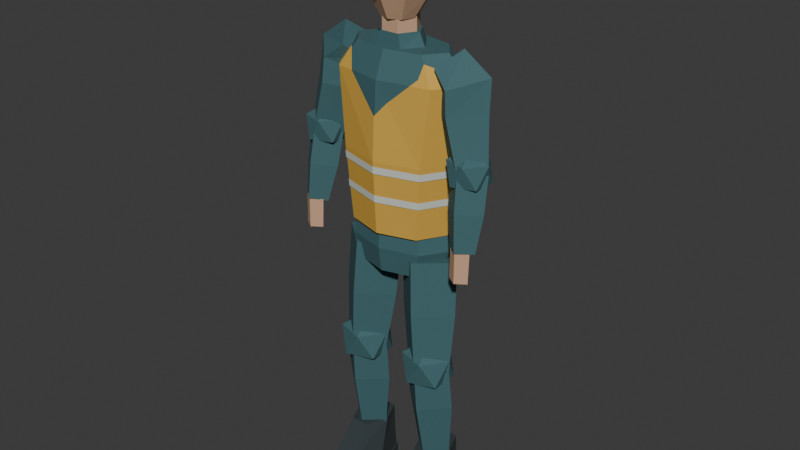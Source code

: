 # Source: worker-low.blend  (saved by Blender 5.0.119; exported with 4.5.12 LTS)
import bpy
from mathutils import Matrix  # noqa: F401  (used for matrix-valued properties, if any)

bpy.ops.wm.read_factory_settings(use_empty=True)
scene = bpy.context.scene
scene.name = 'Scene'

# ---- collections
col_collection = bpy.data.collections.new('Collection'); scene.collection.children.link(col_collection)

# ---- materials (node trees are filled in below, after node groups)
mat_personnel_cloth = bpy.data.materials.new('Personnel_Cloth')
mat_personnel_cloth.diffuse_color = (0.04519, 0.1274, 0.1413, 1.0)
mat_personnel_vest = bpy.data.materials.new('Personnel_Vest')
mat_personnel_vest.diffuse_color = (0.6584, 0.3864, 0.05781, 1.0)
mat_personnel_reflective = bpy.data.materials.new('Personnel_Reflective')
mat_personnel_reflective.diffuse_color = (0.6172, 0.6514, 0.5841, 1.0)
mat_personnel_skin = bpy.data.materials.new('Personnel_Skin')
mat_personnel_skin.diffuse_color = (0.5906, 0.3613, 0.2232, 1.0)
mat_personnel_hair = bpy.data.materials.new('Personnel_Hair')
mat_personnel_hair.diffuse_color = (0.05781, 0.04971, 0.0382, 1.0)
mat_personnel_boots = bpy.data.materials.new('Personnel_Boots')
mat_personnel_boots.diffuse_color = (0.02956, 0.04231, 0.04667, 1.0)

# ---- material node trees
mat_personnel_cloth.use_nodes = True; mat_personnel_cloth.node_tree.nodes.clear()
_N = mat_personnel_cloth.node_tree.nodes; _L = mat_personnel_cloth.node_tree.links
n0 = _N.new('ShaderNodeBsdfPrincipled'); n0.name = 'Principled BSDF'; n0.location = (-200, 100)
n0.inputs[0].default_value = (0.04519, 0.1274, 0.1413, 1.0)
n0.inputs[2].default_value = 0.83
n1 = _N.new('ShaderNodeOutputMaterial'); n1.name = 'Material Output'; n1.location = (200, 100)
_L.new(n0.outputs[0], n1.inputs[0])
n1.is_active_output = True
mat_personnel_vest.use_nodes = True; mat_personnel_vest.node_tree.nodes.clear()
_N = mat_personnel_vest.node_tree.nodes; _L = mat_personnel_vest.node_tree.links
n0 = _N.new('ShaderNodeBsdfPrincipled'); n0.name = 'Principled BSDF'; n0.location = (-200, 100)
n0.inputs[0].default_value = (0.6584, 0.3864, 0.05781, 1.0)
n0.inputs[2].default_value = 0.78
n1 = _N.new('ShaderNodeOutputMaterial'); n1.name = 'Material Output'; n1.location = (200, 100)
_L.new(n0.outputs[0], n1.inputs[0])
n1.is_active_output = True
mat_personnel_reflective.use_nodes = True; mat_personnel_reflective.node_tree.nodes.clear()
_N = mat_personnel_reflective.node_tree.nodes; _L = mat_personnel_reflective.node_tree.links
n0 = _N.new('ShaderNodeBsdfPrincipled'); n0.name = 'Principled BSDF'; n0.location = (-200, 100)
n0.inputs[0].default_value = (0.6172, 0.6514, 0.5841, 1.0)
n0.inputs[2].default_value = 0.76
n1 = _N.new('ShaderNodeOutputMaterial'); n1.name = 'Material Output'; n1.location = (200, 100)
_L.new(n0.outputs[0], n1.inputs[0])
n1.is_active_output = True
mat_personnel_skin.use_nodes = True; mat_personnel_skin.node_tree.nodes.clear()
_N = mat_personnel_skin.node_tree.nodes; _L = mat_personnel_skin.node_tree.links
n0 = _N.new('ShaderNodeBsdfPrincipled'); n0.name = 'Principled BSDF'; n0.location = (-200, 100)
n0.inputs[0].default_value = (0.5906, 0.3613, 0.2232, 1.0)
n0.inputs[2].default_value = 0.9
n1 = _N.new('ShaderNodeOutputMaterial'); n1.name = 'Material Output'; n1.location = (200, 100)
_L.new(n0.outputs[0], n1.inputs[0])
n1.is_active_output = True
mat_personnel_hair.use_nodes = True; mat_personnel_hair.node_tree.nodes.clear()
_N = mat_personnel_hair.node_tree.nodes; _L = mat_personnel_hair.node_tree.links
n0 = _N.new('ShaderNodeBsdfPrincipled'); n0.name = 'Principled BSDF'; n0.location = (-200, 100)
n0.inputs[0].default_value = (0.05781, 0.04971, 0.0382, 1.0)
n0.inputs[2].default_value = 0.9
n1 = _N.new('ShaderNodeOutputMaterial'); n1.name = 'Material Output'; n1.location = (200, 100)
_L.new(n0.outputs[0], n1.inputs[0])
n1.is_active_output = True
mat_personnel_boots.use_nodes = True; mat_personnel_boots.node_tree.nodes.clear()
_N = mat_personnel_boots.node_tree.nodes; _L = mat_personnel_boots.node_tree.links
n0 = _N.new('ShaderNodeBsdfPrincipled'); n0.name = 'Principled BSDF'; n0.location = (-200, 100)
n0.inputs[0].default_value = (0.02956, 0.04231, 0.04667, 1.0)
n0.inputs[2].default_value = 0.9
n1 = _N.new('ShaderNodeOutputMaterial'); n1.name = 'Material Output'; n1.location = (200, 100)
_L.new(n0.outputs[0], n1.inputs[0])
n1.is_active_output = True

# ---- world
world_world = bpy.data.worlds.new('World'); scene.world = world_world
world_world.use_nodes = True; world_world.node_tree.nodes.clear()
_N = world_world.node_tree.nodes; _L = world_world.node_tree.links
n0 = _N.new('ShaderNodeOutputWorld'); n0.name = 'World Output'; n0.location = (200, 100)
n1 = _N.new('ShaderNodeBackground'); n1.name = 'Background'; n1.location = (-200, 100)
n1.inputs[0].default_value = (0.05088, 0.05088, 0.05088, 1.0)
_L.new(n1.outputs[0], n0.inputs[0])
n0.is_active_output = True
world_world.color = (0.05088, 0.05088, 0.05088)
world_world.sun_shadow_jitter_overblur = 0.0

# ---- meshes
me_joined_trouser_hips_mesh_002 = bpy.data.meshes.new('joined_trouser_hips_mesh.002')
me_joined_trouser_hips_mesh_002.from_pydata([(0.13, 0.0, -0.079), (0.09192, -0.06152, -0.079), (7.96e-18, -0.087, -0.079), (-0.09192, -0.06152, -0.079), (-0.13, 0.0, -0.079), (-0.09192, 0.06152, -0.079), (-2.388e-17, 0.087, -0.079), (0.09192, 0.06152, -0.079), (0.157, 0.004, -0.007), (0.111, -0.06812, -0.007), (9.613e-18, -0.098, -0.007), (-0.111, -0.06812, -0.007), (-0.157, 0.004, -0.007), (-0.111, 0.07612, -0.007), (-2.884e-17, 0.106, -0.007), (0.111, 0.07612, -0.007), (0.143, 0.004, 0.077), (0.1011, -0.06388, 0.077), (8.756e-18, -0.092, 0.077), (-0.1011, -0.06388, 0.077), (-0.143, 0.004, 0.077), (-0.1011, 0.07188, 0.077), (-2.627e-17, 0.1, 0.077), (0.1011, 0.07188, 0.077)], [], [(0, 1, 2, 3, 4, 5, 6, 7), (8, 9, 1, 0), (9, 10, 2, 1), (10, 11, 3, 2), (11, 12, 4, 3), (12, 13, 5, 4), (13, 14, 6, 5), (14, 15, 7, 6), (15, 8, 0, 7), (16, 17, 9, 8), (17, 18, 10, 9), (18, 19, 11, 10), (19, 20, 12, 11), (20, 21, 13, 12), (21, 22, 14, 13), (22, 23, 15, 14), (23, 16, 8, 15), (23, 22, 21, 20, 19, 18, 17, 16)])
me_joined_trouser_hips_mesh_002.materials.append(mat_personnel_cloth)
me_joined_trouser_hips_mesh_002.update()
me_shaped_shirt_torso_mesh_002 = bpy.data.meshes.new('shaped_shirt_torso_mesh.002')
me_shaped_shirt_torso_mesh_002.from_pydata([(0.147, 0.002, -0.02), (0.1039, -0.07154, -0.02), (9.001e-18, -0.102, -0.02), (-0.1039, -0.07154, -0.02), (-0.147, 0.002, -0.02), (-0.1039, 0.07554, -0.02), (-2.7e-17, 0.106, -0.02), (0.1039, 0.07554, -0.02), (0.171, 0.005, 0.185), (0.1209, -0.07844, 0.185), (1.047e-17, -0.113, 0.185), (-0.1209, -0.07844, 0.185), (-0.171, 0.005, 0.185), (-0.1209, 0.08844, 0.185), (-3.141e-17, 0.123, 0.185), (0.1209, 0.08844, 0.185), (0.202, 0.005, 0.397), (0.1428, -0.07137, 0.397), (1.237e-17, -0.103, 0.397), (-0.1428, -0.07137, 0.397), (-0.202, 0.005, 0.397), (-0.1428, 0.08137, 0.397), (-3.711e-17, 0.113, 0.397), (0.1428, 0.08137, 0.397), (0.143, 0.003, 0.469), (0.1011, -0.05145, 0.469), (8.756e-18, -0.074, 0.469), (-0.1011, -0.05145, 0.469), (-0.143, 0.003, 0.469), (-0.1011, 0.05745, 0.469), (-2.627e-17, 0.08, 0.469), (0.1011, 0.05745, 0.469)], [], [(0, 1, 2, 3, 4, 5, 6, 7), (0, 8, 9), (0, 9, 1), (1, 9, 10), (1, 10, 2), (2, 10, 11), (2, 11, 3), (3, 11, 12), (3, 12, 4), (4, 12, 13), (4, 13, 5), (5, 13, 14), (5, 14, 6), (6, 14, 15), (6, 15, 7), (7, 15, 8), (7, 8, 0), (8, 16, 17), (8, 17, 9), (9, 17, 18), (9, 18, 10), (10, 18, 19), (10, 19, 11), (11, 19, 20), (11, 20, 12), (12, 20, 21), (12, 21, 13), (13, 21, 22), (13, 22, 14), (14, 22, 23), (14, 23, 15), (15, 23, 16), (15, 16, 8), (16, 24, 25), (16, 25, 17), (17, 25, 26), (17, 26, 18), (18, 26, 27), (18, 27, 19), (19, 27, 28), (19, 28, 20), (20, 28, 29), (20, 29, 21), (21, 29, 30), (21, 30, 22), (22, 30, 31), (22, 31, 23), (23, 31, 24), (23, 24, 16), (31, 30, 29, 28, 27, 26, 25, 24)])
me_shaped_shirt_torso_mesh_002.materials.append(mat_personnel_cloth)
me_shaped_shirt_torso_mesh_002.update()
me_continuous_tailored_vest_mesh_002 = bpy.data.meshes.new('continuous_tailored_vest_mesh.002')
me_continuous_tailored_vest_mesh_002.from_pydata([(0.151, 0.002, -0.02), (0.1068, -0.07437, -0.02), (0.1237, -0.08127, 0.185), (0.175, 0.005, 0.185), (9.246e-18, -0.106, -0.02), (1.072e-17, -0.117, 0.185), (-0.1068, -0.07437, -0.02), (-0.1237, -0.08127, 0.185), (-0.151, 0.002, -0.02), (-0.175, 0.005, 0.185), (-0.1068, 0.07837, -0.02), (-0.1237, 0.09127, 0.185), (-2.774e-17, 0.11, -0.02), (-3.215e-17, 0.127, 0.185), (0.1068, 0.07837, -0.02), (0.1237, 0.09127, 0.185), (0.1457, -0.0742, 0.397), (0.206, 0.005, 0.397), (1.179e-17, -0.1113, 0.305), (0.03189, -0.1004, 0.3424), (0.09242, -0.08619, 0.397), (-0.1457, -0.0742, 0.397), (-0.09242, -0.08619, 0.397), (-0.206, 0.005, 0.397), (-0.1457, 0.0842, 0.397), (-3.784e-17, 0.117, 0.397), (0.1457, 0.0842, 0.397), (0.115, -0.05953, 0.45), (0.1645, -0.01908, 0.4262), (0.1953, 0.004639, 0.41), (0.1101, -0.07513, 0.4146), (-0.115, -0.05953, 0.45), (-0.1953, 0.004639, 0.41), (-0.1463, -0.03767, 0.4311), (-0.1207, 0.06991, 0.44), (-0.1744, 0.02211, 0.4193), (-3.137e-17, 0.09729, 0.44), (-0.05867, 0.08408, 0.44), (0.1207, 0.06991, 0.44), (0.06208, 0.08312, 0.44), (0.1462, 0.04997, 0.4274)], [], [(2, 1, 0), (3, 2, 0), (5, 4, 1), (2, 5, 1), (7, 6, 4), (5, 7, 4), (9, 8, 6), (7, 9, 6), (11, 10, 8), (9, 11, 8), (13, 12, 10), (11, 13, 10), (15, 14, 12), (13, 15, 12), (3, 0, 14), (15, 3, 14), (16, 2, 3), (17, 16, 3), (19, 18, 5, 2), (16, 20, 19, 2), (21, 7, 5), (18, 22, 21, 5), (23, 9, 7), (21, 23, 7), (24, 11, 9), (23, 24, 9), (25, 13, 11), (24, 25, 11), (26, 15, 13), (25, 26, 13), (17, 3, 15), (26, 17, 15), (28, 27, 16, 17), (29, 28, 17), (30, 20, 16), (27, 30, 16), (31, 21, 22), (33, 32, 23, 21), (31, 33, 21), (35, 34, 24, 23), (32, 35, 23), (37, 36, 25, 24), (34, 37, 24), (39, 38, 26, 25), (36, 39, 25), (40, 29, 17, 26), (38, 40, 26)])
me_continuous_tailored_vest_mesh_002.materials.append(mat_personnel_vest)
me_continuous_tailored_vest_mesh_002.update()
me_vest_wrapped_reflective_band_mesh_004 = bpy.data.meshes.new('vest_wrapped_reflective_band_mesh.004')
me_vest_wrapped_reflective_band_mesh_004.from_pydata([(0.1637, 0.003332, 0.071), (0.1157, -0.07884, 0.071), (1.002e-17, -0.1129, 0.071), (-0.1157, -0.07884, 0.071), (-0.1637, 0.003332, 0.071), (-0.1157, 0.08551, 0.071), (-3.006e-17, 0.1195, 0.071), (0.1157, 0.08551, 0.071), (0.166, 0.003624, 0.091), (0.1174, -0.07952, 0.091), (1.016e-17, -0.114, 0.091), (-0.1174, -0.07952, 0.091), (-0.166, 0.003624, 0.091), (-0.1174, 0.08677, 0.091), (-3.049e-17, 0.1212, 0.091), (0.1174, 0.08677, 0.091)], [], [(8, 9, 1, 0), (9, 10, 2, 1), (10, 11, 3, 2), (11, 12, 4, 3), (12, 13, 5, 4), (13, 14, 6, 5), (14, 15, 7, 6), (15, 8, 0, 7)])
me_vest_wrapped_reflective_band_mesh_004.materials.append(mat_personnel_reflective)
me_vest_wrapped_reflective_band_mesh_004.update()
me_vest_wrapped_reflective_band_mesh_005 = bpy.data.meshes.new('vest_wrapped_reflective_band_mesh.005')
me_vest_wrapped_reflective_band_mesh_005.from_pydata([(0.1731, 0.004517, 0.152), (0.1224, -0.08157, 0.152), (1.06e-17, -0.1172, 0.152), (-0.1224, -0.08157, 0.152), (-0.1731, 0.004517, 0.152), (-0.1224, 0.0906, 0.152), (-3.18e-17, 0.1263, 0.152), (0.1224, 0.0906, 0.152), (0.1755, 0.00481, 0.172), (0.1241, -0.08224, 0.172), (1.074e-17, -0.1183, 0.172), (-0.1241, -0.08224, 0.172), (-0.1755, 0.00481, 0.172), (-0.1241, 0.09186, 0.172), (-3.223e-17, 0.1279, 0.172), (0.1241, 0.09186, 0.172)], [], [(8, 9, 1, 0), (9, 10, 2, 1), (10, 11, 3, 2), (11, 12, 4, 3), (12, 13, 5, 4), (13, 14, 6, 5), (14, 15, 7, 6), (15, 8, 0, 7)])
me_vest_wrapped_reflective_band_mesh_005.materials.append(mat_personnel_reflective)
me_vest_wrapped_reflective_band_mesh_005.update()
me_shirt_collar_back_and_neck_base_mesh_002 = bpy.data.meshes.new('shirt_collar_back_and_neck_base_mesh.002')
me_shirt_collar_back_and_neck_base_mesh_002.from_pydata([(0.075, -0.002, 0.462), (0.0375, -0.05483, 0.462), (-0.0375, -0.05483, 0.462), (-0.075, -0.002, 0.462), (-0.0375, 0.05083, 0.462), (0.0375, 0.05083, 0.462), (0.058, -0.004, 0.505), (0.029, -0.05077, 0.505), (-0.029, -0.05077, 0.505), (-0.058, -0.004, 0.505), (-0.029, 0.04277, 0.505), (0.029, 0.04277, 0.505)], [], [(0, 1, 2, 3, 4, 5), (6, 7, 1, 0), (7, 8, 2, 1), (8, 9, 3, 2), (9, 10, 4, 3), (10, 11, 5, 4), (11, 6, 0, 5), (11, 10, 9, 8, 7, 6)])
me_shirt_collar_back_and_neck_base_mesh_002.materials.append(mat_personnel_cloth)
me_shirt_collar_back_and_neck_base_mesh_002.update()
me_short_natural_neck_mesh_002 = bpy.data.meshes.new('short_natural_neck_mesh.002')
me_short_natural_neck_mesh_002.from_pydata([(0.05, 0.002, -0.049), (0.025, -0.04217, -0.049), (-0.025, -0.04217, -0.049), (-0.05, 0.002, -0.049), (-0.025, 0.04617, -0.049), (0.025, 0.04617, -0.049), (0.049, 0.0, 0.051), (0.0245, -0.0433, 0.051), (-0.0245, -0.0433, 0.051), (-0.049, 0.0, 0.051), (-0.0245, 0.0433, 0.051), (0.0245, 0.0433, 0.051)], [], [(0, 1, 2, 3, 4, 5), (6, 7, 1, 0), (7, 8, 2, 1), (8, 9, 3, 2), (9, 10, 4, 3), (10, 11, 5, 4), (11, 6, 0, 5), (11, 10, 9, 8, 7, 6)])
me_short_natural_neck_mesh_002.materials.append(mat_personnel_skin)
me_short_natural_neck_mesh_002.update()
me_sculpted_head_mesh_002 = bpy.data.meshes.new('sculpted_head_mesh.002')
me_sculpted_head_mesh_002.from_pydata([(0.047, -0.006, 0.031), (0.03323, -0.03853, 0.031), (2.878e-18, -0.052, 0.031), (-0.03323, -0.03853, 0.031), (-0.047, -0.006, 0.031), (-0.03323, 0.02653, 0.031), (-8.634e-18, 0.04, 0.031), (0.03323, 0.02653, 0.031), (0.089, -0.002, 0.097), (0.06293, -0.05786, 0.097), (5.45e-18, -0.081, 0.097), (-0.06293, -0.05786, 0.097), (-0.089, -0.002, 0.097), (-0.06293, 0.05386, 0.097), (-1.635e-17, 0.077, 0.097), (0.06293, 0.05386, 0.097), (0.094, 0.008, 0.184), (0.06647, -0.04857, 0.184), (5.756e-18, -0.072, 0.184), (-0.06647, -0.04857, 0.184), (-0.094, 0.008, 0.184), (-0.06647, 0.06457, 0.184), (-1.727e-17, 0.088, 0.184), (0.06647, 0.06457, 0.184), (0.06, 0.014, 0.237), (0.04243, -0.02418, 0.237), (3.674e-18, -0.04, 0.237), (-0.04243, -0.02418, 0.237), (-0.06, 0.014, 0.237), (-0.04243, 0.05218, 0.237), (-1.102e-17, 0.068, 0.237), (0.04243, 0.05218, 0.237)], [], [(0, 1, 2, 3, 4, 5, 6, 7), (8, 9, 1, 0), (9, 10, 2, 1), (10, 11, 3, 2), (11, 12, 4, 3), (12, 13, 5, 4), (13, 14, 6, 5), (14, 15, 7, 6), (15, 8, 0, 7), (16, 17, 9, 8), (17, 18, 10, 9), (18, 19, 11, 10), (19, 20, 12, 11), (20, 21, 13, 12), (21, 22, 14, 13), (22, 23, 15, 14), (23, 16, 8, 15), (24, 25, 17, 16), (25, 26, 18, 17), (26, 27, 19, 18), (27, 28, 20, 19), (28, 29, 21, 20), (29, 30, 22, 21), (30, 31, 23, 22), (31, 24, 16, 23), (31, 30, 29, 28, 27, 26, 25, 24)])
me_sculpted_head_mesh_002.materials.append(mat_personnel_skin)
me_sculpted_head_mesh_002.update()
me_hair_cap_mesh_002 = bpy.data.meshes.new('hair_cap_mesh.002')
me_hair_cap_mesh_002.from_pydata([(0.093, 0.015, 0.195), (0.06576, -0.04228, 0.195), (5.695e-18, -0.066, 0.195), (-0.06576, -0.04228, 0.195), (-0.093, 0.015, 0.195), (-0.06576, 0.07228, 0.195), (-1.708e-17, 0.096, 0.195), (0.06576, 0.07228, 0.195), (0.078, 0.016, 0.238), (0.05515, -0.0342, 0.238), (4.776e-18, -0.055, 0.238), (-0.05515, -0.0342, 0.238), (-0.078, 0.016, 0.238), (-0.05515, 0.0662, 0.238), (-1.433e-17, 0.087, 0.238), (0.05515, 0.0662, 0.238), (0.047, 0.017, 0.254), (0.03323, -0.01482, 0.254), (2.878e-18, -0.028, 0.254), (-0.03323, -0.01482, 0.254), (-0.047, 0.017, 0.254), (-0.03323, 0.04882, 0.254), (-8.634e-18, 0.062, 0.254), (0.03323, 0.04882, 0.254)], [], [(0, 1, 2, 3, 4, 5, 6, 7), (8, 9, 1, 0), (9, 10, 2, 1), (10, 11, 3, 2), (11, 12, 4, 3), (12, 13, 5, 4), (13, 14, 6, 5), (14, 15, 7, 6), (15, 8, 0, 7), (16, 17, 9, 8), (17, 18, 10, 9), (18, 19, 11, 10), (19, 20, 12, 11), (20, 21, 13, 12), (21, 22, 14, 13), (22, 23, 15, 14), (23, 16, 8, 15), (23, 22, 21, 20, 19, 18, 17, 16)])
me_hair_cap_mesh_002.materials.append(mat_personnel_hair)
me_hair_cap_mesh_002.update()
me_hair_nape_and_rear_skull_mesh_002 = bpy.data.meshes.new('hair_nape_and_rear_skull_mesh.002')
me_hair_nape_and_rear_skull_mesh_002.from_pydata([(-0.096, 0.007, 0.151), (-0.06788, 0.06569, 0.132), (-1.763e-17, 0.09, 0.086), (0.06788, 0.06569, 0.132), (0.096, 0.007, 0.151), (-0.096, 0.007, 0.213), (-0.06788, 0.06569, 0.213), (-1.763e-17, 0.09, 0.213), (0.06788, 0.06569, 0.213), (0.096, 0.007, 0.213)], [], [(5, 6, 1, 0), (6, 7, 2, 1), (7, 8, 3, 2), (8, 9, 4, 3)])
me_hair_nape_and_rear_skull_mesh_002.materials.append(mat_personnel_hair)
me_hair_nape_and_rear_skull_mesh_002.update()
me_ear_mesh = bpy.data.meshes.new('ear_mesh')
me_ear_mesh.from_pydata([(-0.082, 0.004, 0.117), (-0.094, -0.011, 0.117), (-0.106, 0.004, 0.117), (-0.094, 0.019, 0.117), (-0.08, 0.004, 0.159), (-0.094, -0.014, 0.159), (-0.108, 0.004, 0.159), (-0.094, 0.022, 0.159)], [], [(0, 1, 2, 3), (4, 5, 1, 0), (5, 6, 2, 1), (6, 7, 3, 2), (7, 4, 0, 3), (7, 6, 5, 4)])
me_ear_mesh.materials.append(mat_personnel_skin)
me_ear_mesh.update()
me_cube_027 = bpy.data.meshes.new('Cube.027')
me_cube_027.from_pydata([(-0.0065, -0.0035, -0.007), (-0.0065, -0.0035, 0.007), (-0.0065, 0.0035, -0.007), (-0.0065, 0.0035, 0.007), (0.0065, -0.0035, -0.007), (0.0065, -0.0035, 0.007), (0.0065, 0.0035, -0.007), (0.0065, 0.0035, 0.007)], [], [(0, 1, 3, 2), (2, 3, 7, 6), (6, 7, 5, 4), (4, 5, 1, 0), (2, 6, 4, 0), (7, 3, 1, 5)])
_uv = me_cube_027.uv_layers.new(name='UVMap')
_uv.uv.foreach_set('vector', [0.375, 0.0, 0.625, 0.0, 0.625, 0.25, 0.375, 0.25, 0.375, 0.25, 0.625, 0.25, 0.625, 0.5, 0.375, 0.5, 0.375, 0.5, 0.625, 0.5, 0.625, 0.75, 0.375, 0.75, 0.375, 0.75, 0.625, 0.75, 0.625, 1.0, 0.375, 1.0, 0.125, 0.5, 0.375, 0.5, 0.375, 0.75, 0.125, 0.75, 0.625, 0.5, 0.875, 0.5, 0.875, 0.75, 0.625, 0.75])
me_cube_027.materials.append(mat_personnel_boots)
me_cube_027.update()
me_ear_mesh_001 = bpy.data.meshes.new('ear_mesh.001')
me_ear_mesh_001.from_pydata([(0.106, 0.004, 0.117), (0.094, -0.011, 0.117), (0.082, 0.004, 0.117), (0.094, 0.019, 0.117), (0.108, 0.004, 0.159), (0.094, -0.014, 0.159), (0.08, 0.004, 0.159), (0.094, 0.022, 0.159)], [], [(0, 1, 2, 3), (4, 5, 1, 0), (5, 6, 2, 1), (6, 7, 3, 2), (7, 4, 0, 3), (7, 6, 5, 4)])
me_ear_mesh_001.materials.append(mat_personnel_skin)
me_ear_mesh_001.update()
me_cube_028 = bpy.data.meshes.new('Cube.028')
me_cube_028.from_pydata([(-0.0065, -0.0035, -0.007), (-0.0065, -0.0035, 0.007), (-0.0065, 0.0035, -0.007), (-0.0065, 0.0035, 0.007), (0.0065, -0.0035, -0.007), (0.0065, -0.0035, 0.007), (0.0065, 0.0035, -0.007), (0.0065, 0.0035, 0.007)], [], [(0, 1, 3, 2), (2, 3, 7, 6), (6, 7, 5, 4), (4, 5, 1, 0), (2, 6, 4, 0), (7, 3, 1, 5)])
_uv = me_cube_028.uv_layers.new(name='UVMap')
_uv.uv.foreach_set('vector', [0.375, 0.0, 0.625, 0.0, 0.625, 0.25, 0.375, 0.25, 0.375, 0.25, 0.625, 0.25, 0.625, 0.5, 0.375, 0.5, 0.375, 0.5, 0.625, 0.5, 0.625, 0.75, 0.375, 0.75, 0.375, 0.75, 0.625, 0.75, 0.625, 1.0, 0.375, 1.0, 0.125, 0.5, 0.375, 0.5, 0.375, 0.75, 0.125, 0.75, 0.625, 0.5, 0.875, 0.5, 0.875, 0.75, 0.625, 0.75])
me_cube_028.materials.append(mat_personnel_boots)
me_cube_028.update()
me_nose_mesh_002 = bpy.data.meshes.new('nose_mesh.002')
me_nose_mesh_002.from_pydata([(0.0085, -0.075, 0.148), (5.205e-19, -0.08035, 0.1522), (-0.0085, -0.075, 0.148), (-1.561e-18, -0.06965, 0.1438), (0.0125, -0.097, 0.12), (7.654e-19, -0.1067, 0.1222), (-0.0125, -0.097, 0.12), (-2.296e-18, -0.08726, 0.1178), (0.01, -0.084, 0.109), (6.123e-19, -0.08917, 0.1029), (-0.01, -0.084, 0.109), (-1.837e-18, -0.07883, 0.1151)], [], [(3, 2, 1, 0), (0, 1, 5, 4), (1, 2, 6, 5), (2, 3, 7, 6), (3, 0, 4, 7), (4, 5, 9, 8), (5, 6, 10, 9), (6, 7, 11, 10), (7, 4, 8, 11), (8, 9, 10, 11)])
me_nose_mesh_002.materials.append(mat_personnel_skin)
me_nose_mesh_002.update()
me_hardhat_brim_mesh_002 = bpy.data.meshes.new('hardhat_brim_mesh.002')
me_hardhat_brim_mesh_002.from_pydata([(0.126, -0.01, 0.229), (0.0891, -0.1033, 0.229), (7.715e-18, -0.142, 0.229), (-0.0891, -0.1033, 0.229), (-0.126, -0.01, 0.229), (-0.0891, 0.08334, 0.229), (-2.315e-17, 0.122, 0.229), (0.0891, 0.08334, 0.229), (0.125, -0.01, 0.244), (0.08839, -0.1019, 0.244), (7.654e-18, -0.14, 0.244), (-0.08839, -0.1019, 0.244), (-0.125, -0.01, 0.244), (-0.08839, 0.08192, 0.244), (-2.296e-17, 0.12, 0.244), (0.08839, 0.08192, 0.244)], [], [(0, 1, 2, 3, 4, 5, 6, 7), (8, 9, 1, 0), (9, 10, 2, 1), (10, 11, 3, 2), (11, 12, 4, 3), (12, 13, 5, 4), (13, 14, 6, 5), (14, 15, 7, 6), (15, 8, 0, 7), (15, 14, 13, 12, 11, 10, 9, 8)])
me_hardhat_brim_mesh_002.materials.append(mat_personnel_vest)
me_hardhat_brim_mesh_002.update()
me_hardhat_dome_mesh_002 = bpy.data.meshes.new('hardhat_dome_mesh.002')
me_hardhat_dome_mesh_002.from_pydata([(0.107, 0.011, 0.24), (0.07566, -0.06325, 0.24), (6.552e-18, -0.094, 0.24), (-0.07566, -0.06325, 0.24), (-0.107, 0.011, 0.24), (-0.07566, 0.08525, 0.24), (-1.966e-17, 0.116, 0.24), (0.07566, 0.08525, 0.24), (0.102, 0.013, 0.279), (0.07212, -0.05771, 0.279), (6.246e-18, -0.087, 0.279), (-0.07212, -0.05771, 0.279), (-0.102, 0.013, 0.279), (-0.07212, 0.08371, 0.279), (-1.874e-17, 0.113, 0.279), (0.07212, 0.08371, 0.279), (0.065, 0.014, 0.3), (0.04596, -0.03196, 0.3), (3.98e-18, -0.051, 0.3), (-0.04596, -0.03196, 0.3), (-0.065, 0.014, 0.3), (-0.04596, 0.05996, 0.3), (-1.194e-17, 0.079, 0.3), (0.04596, 0.05996, 0.3), (0.04, 0.014, 0.307), (0.02828, -0.01641, 0.307), (2.449e-18, -0.029, 0.307), (-0.02828, -0.01641, 0.307), (-0.04, 0.014, 0.307), (-0.02828, 0.04441, 0.307), (-7.348e-18, 0.057, 0.307), (0.02828, 0.04441, 0.307)], [], [(0, 1, 2, 3, 4, 5, 6, 7), (8, 9, 1, 0), (9, 10, 2, 1), (10, 11, 3, 2), (11, 12, 4, 3), (12, 13, 5, 4), (13, 14, 6, 5), (14, 15, 7, 6), (15, 8, 0, 7), (16, 17, 9, 8), (17, 18, 10, 9), (18, 19, 11, 10), (19, 20, 12, 11), (20, 21, 13, 12), (21, 22, 14, 13), (22, 23, 15, 14), (23, 16, 8, 15), (24, 25, 17, 16), (25, 26, 18, 17), (26, 27, 19, 18), (27, 28, 20, 19), (28, 29, 21, 20), (29, 30, 22, 21), (30, 31, 23, 22), (31, 24, 16, 23), (31, 30, 29, 28, 27, 26, 25, 24)])
me_hardhat_dome_mesh_002.materials.append(mat_personnel_vest)
me_hardhat_dome_mesh_002.update()
me_tailored_thigh_l_mesh_002 = bpy.data.meshes.new('tailored_thigh_L_mesh.002')
me_tailored_thigh_l_mesh_002.from_pydata([(0.09136, -0.000352, -0.005004), (0.0, -0.08032, 0.00565), (-0.09136, 0.000352, 0.005004), (0.0, 0.08032, -0.00565), (0.07923, -0.01138, -0.1618), (-0.00864, -0.08829, -0.1515), (-0.09651, -0.0107, -0.1521), (-0.00864, 0.06621, -0.1624), (0.05339, -0.02328, -0.3309), (-0.018, -0.08576, -0.3226), (-0.08939, -0.02272, -0.3231), (-0.018, 0.03976, -0.3314)], [], [(3, 2, 1, 0), (0, 1, 5, 4), (1, 2, 6, 5), (2, 3, 7, 6), (3, 0, 4, 7), (4, 5, 9, 8), (5, 6, 10, 9), (6, 7, 11, 10), (7, 4, 8, 11), (8, 9, 10, 11)])
me_tailored_thigh_l_mesh_002.materials.append(mat_personnel_cloth)
me_tailored_thigh_l_mesh_002.update()
me_shaped_calf_l_mesh_002 = bpy.data.meshes.new('shaped_calf_L_mesh.002')
me_shaped_calf_l_mesh_002.from_pydata([(0.07249, 0.0001137, -0.001431), (0.0, -0.06143, -0.004882), (-0.07249, -0.0001137, 0.001431), (0.0, 0.06143, 0.004882), (0.07259, 0.009718, -0.1223), (-0.0024, -0.05395, -0.1259), (-0.07739, 0.009482, -0.1193), (-0.0024, 0.07315, -0.1157), (0.04799, 0.02408, -0.3031), (-0.006, -0.02176, -0.3056), (-0.05999, 0.02392, -0.3009), (-0.006, 0.06976, -0.2984)], [], [(3, 2, 1, 0), (0, 1, 5, 4), (1, 2, 6, 5), (2, 3, 7, 6), (3, 0, 4, 7), (4, 5, 9, 8), (5, 6, 10, 9), (6, 7, 11, 10), (7, 4, 8, 11), (8, 9, 10, 11)])
me_shaped_calf_l_mesh_002.materials.append(mat_personnel_cloth)
me_shaped_calf_l_mesh_002.update()
me_icosphere_008 = bpy.data.meshes.new('Icosphere.008')
me_icosphere_008.from_pydata([(0.0, 0.0, -0.08), (0.05789, -0.04206, -0.03578), (-0.02211, -0.06805, -0.03578), (-0.07155, 0.0, -0.03578), (-0.02211, 0.06805, -0.03578), (0.05789, 0.04206, -0.03578), (0.02211, -0.06805, 0.03578), (-0.05789, -0.04206, 0.03578), (-0.05789, 0.04206, 0.03578), (0.02211, 0.06805, 0.03578), (0.07155, 0.0, 0.03578), (0.0, 0.0, 0.08)], [], [(0, 1, 2), (1, 0, 5), (0, 2, 3), (0, 3, 4), (0, 4, 5), (1, 5, 10), (2, 1, 6), (3, 2, 7), (4, 3, 8), (5, 4, 9), (1, 10, 6), (2, 6, 7), (3, 7, 8), (4, 8, 9), (5, 9, 10), (6, 10, 11), (7, 6, 11), (8, 7, 11), (9, 8, 11), (10, 9, 11)])
_uv = me_icosphere_008.uv_layers.new(name='UVMap')
_uv.uv.foreach_set('vector', [0.1818, 0.0, 0.2727, 0.1575, 0.09091, 0.1575, 0.2727, 0.1575, 0.3636, 0.0, 0.4545, 0.1575, 0.9091, 0.0, 1.0, 0.1575, 0.8182, 0.1575, 0.7273, 0.0, 0.8182, 0.1575, 0.6364, 0.1575, 0.5455, 0.0, 0.6364, 0.1575, 0.4545, 0.1575, 0.2727, 0.1575, 0.4545, 0.1575, 0.3636, 0.3149, 0.09091, 0.1575, 0.2727, 0.1575, 0.1818, 0.3149, 0.8182, 0.1575, 1.0, 0.1575, 0.9091, 0.3149, 0.6364, 0.1575, 0.8182, 0.1575, 0.7273, 0.3149, 0.4545, 0.1575, 0.6364, 0.1575, 0.5455, 0.3149, 0.2727, 0.1575, 0.3636, 0.3149, 0.1818, 0.3149, 0.09091, 0.1575, 0.1818, 0.3149, 0.0, 0.3149, 0.8182, 0.1575, 0.9091, 0.3149, 0.7273, 0.3149, 0.6364, 0.1575, 0.7273, 0.3149, 0.5455, 0.3149, 0.4545, 0.1575, 0.5455, 0.3149, 0.3636, 0.3149, 0.1818, 0.3149, 0.3636, 0.3149, 0.2727, 0.4724, 0.0, 0.3149, 0.1818, 0.3149, 0.09091, 0.4724, 0.7273, 0.3149, 0.9091, 0.3149, 0.8182, 0.4724, 0.5455, 0.3149, 0.7273, 0.3149, 0.6364, 0.4724, 0.3636, 0.3149, 0.5455, 0.3149, 0.4545, 0.4724])
me_icosphere_008.materials.append(mat_personnel_cloth)
me_icosphere_008.update()
me_boot_thick_sole_mesh_004 = bpy.data.meshes.new('boot_thick_sole_mesh.004')
me_boot_thick_sole_mesh_004.from_pydata([(0.071, -0.025, -0.055), (0.0355, -0.1341, -0.055), (-0.0355, -0.1341, -0.055), (-0.071, -0.025, -0.055), (-0.0355, 0.08412, -0.055), (0.0355, 0.08412, -0.055), (0.071, -0.025, -0.021), (0.0355, -0.1341, -0.021), (-0.0355, -0.1341, -0.021), (-0.071, -0.025, -0.021), (-0.0355, 0.08412, -0.021), (0.0355, 0.08412, -0.021)], [], [(0, 1, 2, 3, 4, 5), (6, 7, 1, 0), (7, 8, 2, 1), (8, 9, 3, 2), (9, 10, 4, 3), (10, 11, 5, 4), (11, 6, 0, 5), (11, 10, 9, 8, 7, 6)])
me_boot_thick_sole_mesh_004.materials.append(mat_personnel_boots)
me_boot_thick_sole_mesh_004.update()
me_boot_upper_mesh_004 = bpy.data.meshes.new('boot_upper_mesh.004')
me_boot_upper_mesh_004.from_pydata([(0.067, -0.025, -0.025), (0.0335, -0.1298, -0.025), (-0.0335, -0.1298, -0.025), (-0.067, -0.025, -0.025), (-0.0335, 0.07979, -0.025), (0.0335, 0.07979, -0.025), (0.065, -0.021, 0.031), (0.0325, -0.118, 0.031), (-0.0325, -0.118, 0.031), (-0.065, -0.021, 0.031), (-0.0325, 0.07599, 0.031), (0.0325, 0.07599, 0.031), (0.054, 0.014, 0.121), (0.027, -0.05009, 0.121), (-0.027, -0.05009, 0.121), (-0.054, 0.014, 0.121), (-0.027, 0.07809, 0.121), (0.027, 0.07809, 0.121)], [], [(0, 1, 2, 3, 4, 5), (6, 7, 1, 0), (7, 8, 2, 1), (8, 9, 3, 2), (9, 10, 4, 3), (10, 11, 5, 4), (11, 6, 0, 5), (12, 13, 7, 6), (13, 14, 8, 7), (14, 15, 9, 8), (15, 16, 10, 9), (16, 17, 11, 10), (17, 12, 6, 11), (17, 16, 15, 14, 13, 12)])
me_boot_upper_mesh_004.materials.append(mat_personnel_boots)
me_boot_upper_mesh_004.update()
me_sloped_shoulder_and_upper_arm_l_mesh_002 = bpy.data.meshes.new('sloped_shoulder_and_upper_arm_L_mesh.002')
me_sloped_shoulder_and_upper_arm_l_mesh_002.from_pydata([(0.07309, -0.001021, -0.01994), (0.03, -0.05921, 0.02732), (-0.01309, 0.001021, 0.07194), (0.03, 0.05921, 0.02468), (0.05768, -0.004438, -0.05412), (-0.018, -0.07912, -0.01135), (-0.09368, 0.002438, 0.01612), (-0.018, 0.07712, -0.02665), (0.0514, -0.0132, -0.1034), (-0.0236, -0.08248, -0.07887), (-0.0986, -0.009201, -0.07344), (-0.0236, 0.06008, -0.09793), (-0.004383, -0.02982, -0.2354), (-0.059, -0.08069, -0.2143), (-0.1136, -0.02618, -0.2066), (-0.059, 0.02469, -0.2277)], [], [(3, 2, 1, 0), (0, 1, 5, 4), (1, 2, 6, 5), (2, 3, 7, 6), (3, 0, 4, 7), (4, 5, 9, 8), (5, 6, 10, 9), (6, 7, 11, 10), (7, 4, 8, 11), (8, 9, 13, 12), (9, 10, 14, 13), (10, 11, 15, 14), (11, 8, 12, 15), (12, 13, 14, 15)])
me_sloped_shoulder_and_upper_arm_l_mesh_002.materials.append(mat_personnel_cloth)
me_sloped_shoulder_and_upper_arm_l_mesh_002.update()
me_tapered_forearm_l_mesh_002 = bpy.data.meshes.new('tapered_forearm_L_mesh.002')
me_tapered_forearm_l_mesh_002.from_pydata([(0.0574, -0.0006043, -0.003299), (0.0, -0.05147, 0.009427), (-0.0574, 0.0006043, 0.003299), (0.0, 0.05147, -0.009427), (0.04841, -0.01907, -0.1041), (-0.006, -0.06728, -0.09206), (-0.06041, -0.01793, -0.09787), (-0.006, 0.03028, -0.1099), (0.02743, -0.03742, -0.2043), (-0.012, -0.07236, -0.1955), (-0.05143, -0.03658, -0.1997), (-0.012, -0.001643, -0.2085)], [], [(3, 2, 1, 0), (0, 1, 5, 4), (1, 2, 6, 5), (2, 3, 7, 6), (3, 0, 4, 7), (4, 5, 9, 8), (5, 6, 10, 9), (6, 7, 11, 10), (7, 4, 8, 11), (8, 9, 10, 11)])
me_tapered_forearm_l_mesh_002.materials.append(mat_personnel_cloth)
me_tapered_forearm_l_mesh_002.update()
me_icosphere_009 = bpy.data.meshes.new('Icosphere.009')
me_icosphere_009.from_pydata([(0.0, 0.0, -0.065), (0.04703, -0.03417, -0.02907), (-0.01797, -0.05529, -0.02907), (-0.05814, 0.0, -0.02907), (-0.01797, 0.05529, -0.02907), (0.04703, 0.03417, -0.02907), (0.01797, -0.05529, 0.02907), (-0.04703, -0.03417, 0.02907), (-0.04703, 0.03417, 0.02907), (0.01797, 0.05529, 0.02907), (0.05814, 0.0, 0.02907), (0.0, 0.0, 0.065)], [], [(0, 1, 2), (1, 0, 5), (0, 2, 3), (0, 3, 4), (0, 4, 5), (1, 5, 10), (2, 1, 6), (3, 2, 7), (4, 3, 8), (5, 4, 9), (1, 10, 6), (2, 6, 7), (3, 7, 8), (4, 8, 9), (5, 9, 10), (6, 10, 11), (7, 6, 11), (8, 7, 11), (9, 8, 11), (10, 9, 11)])
_uv = me_icosphere_009.uv_layers.new(name='UVMap')
_uv.uv.foreach_set('vector', [0.1818, 0.0, 0.2727, 0.1575, 0.09091, 0.1575, 0.2727, 0.1575, 0.3636, 0.0, 0.4545, 0.1575, 0.9091, 0.0, 1.0, 0.1575, 0.8182, 0.1575, 0.7273, 0.0, 0.8182, 0.1575, 0.6364, 0.1575, 0.5455, 0.0, 0.6364, 0.1575, 0.4545, 0.1575, 0.2727, 0.1575, 0.4545, 0.1575, 0.3636, 0.3149, 0.09091, 0.1575, 0.2727, 0.1575, 0.1818, 0.3149, 0.8182, 0.1575, 1.0, 0.1575, 0.9091, 0.3149, 0.6364, 0.1575, 0.8182, 0.1575, 0.7273, 0.3149, 0.4545, 0.1575, 0.6364, 0.1575, 0.5455, 0.3149, 0.2727, 0.1575, 0.3636, 0.3149, 0.1818, 0.3149, 0.09091, 0.1575, 0.1818, 0.3149, 0.0, 0.3149, 0.8182, 0.1575, 0.9091, 0.3149, 0.7273, 0.3149, 0.6364, 0.1575, 0.7273, 0.3149, 0.5455, 0.3149, 0.4545, 0.1575, 0.5455, 0.3149, 0.3636, 0.3149, 0.1818, 0.3149, 0.3636, 0.3149, 0.2727, 0.4724, 0.0, 0.3149, 0.1818, 0.3149, 0.09091, 0.4724, 0.7273, 0.3149, 0.9091, 0.3149, 0.8182, 0.4724, 0.5455, 0.3149, 0.7273, 0.3149, 0.6364, 0.4724, 0.3636, 0.3149, 0.5455, 0.3149, 0.4545, 0.4724])
me_icosphere_009.materials.append(mat_personnel_cloth)
me_icosphere_009.update()
me_hand_palm_mesh_002 = bpy.data.meshes.new('hand_palm_mesh.002')
me_hand_palm_mesh_002.from_pydata([(0.029, -0.013, -0.08), (0.0, -0.033, -0.08), (-0.029, -0.013, -0.08), (0.0, 0.007, -0.08), (0.03, -0.01, 0.003), (0.0, -0.032, 0.003), (-0.03, -0.01, 0.003), (0.0, 0.012, 0.003)], [], [(0, 1, 2, 3), (4, 5, 1, 0), (5, 6, 2, 1), (6, 7, 3, 2), (7, 4, 0, 3), (7, 6, 5, 4)])
me_hand_palm_mesh_002.materials.append(mat_personnel_skin)
me_hand_palm_mesh_002.update()
me_tailored_thigh_r_mesh_002 = bpy.data.meshes.new('tailored_thigh_R_mesh.002')
me_tailored_thigh_r_mesh_002.from_pydata([(0.09136, 0.000352, 0.005004), (0.0, -0.08032, 0.00565), (-0.09136, -0.000352, -0.005004), (0.0, 0.08032, -0.00565), (0.09651, -0.0107, -0.1521), (0.00864, -0.08829, -0.1515), (-0.07923, -0.01138, -0.1618), (0.00864, 0.06621, -0.1624), (0.08939, -0.02272, -0.3231), (0.018, -0.08576, -0.3226), (-0.05339, -0.02328, -0.3309), (0.018, 0.03976, -0.3314)], [], [(3, 2, 1, 0), (0, 1, 5, 4), (1, 2, 6, 5), (2, 3, 7, 6), (3, 0, 4, 7), (4, 5, 9, 8), (5, 6, 10, 9), (6, 7, 11, 10), (7, 4, 8, 11), (8, 9, 10, 11)])
me_tailored_thigh_r_mesh_002.materials.append(mat_personnel_cloth)
me_tailored_thigh_r_mesh_002.update()
me_shaped_calf_r_mesh_002 = bpy.data.meshes.new('shaped_calf_R_mesh.002')
me_shaped_calf_r_mesh_002.from_pydata([(0.07249, -0.0001137, 0.001431), (0.0, -0.06143, -0.004882), (-0.07249, 0.0001137, -0.001431), (0.0, 0.06143, 0.004882), (0.07739, 0.009482, -0.1193), (0.0024, -0.05395, -0.1259), (-0.07259, 0.009718, -0.1223), (0.0024, 0.07315, -0.1157), (0.05999, 0.02392, -0.3009), (0.006, -0.02176, -0.3056), (-0.04799, 0.02408, -0.3031), (0.006, 0.06976, -0.2984)], [], [(3, 2, 1, 0), (0, 1, 5, 4), (1, 2, 6, 5), (2, 3, 7, 6), (3, 0, 4, 7), (4, 5, 9, 8), (5, 6, 10, 9), (6, 7, 11, 10), (7, 4, 8, 11), (8, 9, 10, 11)])
me_shaped_calf_r_mesh_002.materials.append(mat_personnel_cloth)
me_shaped_calf_r_mesh_002.update()
me_icosphere_010 = bpy.data.meshes.new('Icosphere.010')
me_icosphere_010.from_pydata([(0.0, 0.0, -0.08), (0.05789, -0.04206, -0.03578), (-0.02211, -0.06805, -0.03578), (-0.07155, 0.0, -0.03578), (-0.02211, 0.06805, -0.03578), (0.05789, 0.04206, -0.03578), (0.02211, -0.06805, 0.03578), (-0.05789, -0.04206, 0.03578), (-0.05789, 0.04206, 0.03578), (0.02211, 0.06805, 0.03578), (0.07155, 0.0, 0.03578), (0.0, 0.0, 0.08)], [], [(0, 1, 2), (1, 0, 5), (0, 2, 3), (0, 3, 4), (0, 4, 5), (1, 5, 10), (2, 1, 6), (3, 2, 7), (4, 3, 8), (5, 4, 9), (1, 10, 6), (2, 6, 7), (3, 7, 8), (4, 8, 9), (5, 9, 10), (6, 10, 11), (7, 6, 11), (8, 7, 11), (9, 8, 11), (10, 9, 11)])
_uv = me_icosphere_010.uv_layers.new(name='UVMap')
_uv.uv.foreach_set('vector', [0.1818, 0.0, 0.2727, 0.1575, 0.09091, 0.1575, 0.2727, 0.1575, 0.3636, 0.0, 0.4545, 0.1575, 0.9091, 0.0, 1.0, 0.1575, 0.8182, 0.1575, 0.7273, 0.0, 0.8182, 0.1575, 0.6364, 0.1575, 0.5455, 0.0, 0.6364, 0.1575, 0.4545, 0.1575, 0.2727, 0.1575, 0.4545, 0.1575, 0.3636, 0.3149, 0.09091, 0.1575, 0.2727, 0.1575, 0.1818, 0.3149, 0.8182, 0.1575, 1.0, 0.1575, 0.9091, 0.3149, 0.6364, 0.1575, 0.8182, 0.1575, 0.7273, 0.3149, 0.4545, 0.1575, 0.6364, 0.1575, 0.5455, 0.3149, 0.2727, 0.1575, 0.3636, 0.3149, 0.1818, 0.3149, 0.09091, 0.1575, 0.1818, 0.3149, 0.0, 0.3149, 0.8182, 0.1575, 0.9091, 0.3149, 0.7273, 0.3149, 0.6364, 0.1575, 0.7273, 0.3149, 0.5455, 0.3149, 0.4545, 0.1575, 0.5455, 0.3149, 0.3636, 0.3149, 0.1818, 0.3149, 0.3636, 0.3149, 0.2727, 0.4724, 0.0, 0.3149, 0.1818, 0.3149, 0.09091, 0.4724, 0.7273, 0.3149, 0.9091, 0.3149, 0.8182, 0.4724, 0.5455, 0.3149, 0.7273, 0.3149, 0.6364, 0.4724, 0.3636, 0.3149, 0.5455, 0.3149, 0.4545, 0.4724])
me_icosphere_010.materials.append(mat_personnel_cloth)
me_icosphere_010.update()
me_boot_thick_sole_mesh_005 = bpy.data.meshes.new('boot_thick_sole_mesh.005')
me_boot_thick_sole_mesh_005.from_pydata([(0.071, -0.025, -0.055), (0.0355, -0.1341, -0.055), (-0.0355, -0.1341, -0.055), (-0.071, -0.025, -0.055), (-0.0355, 0.08412, -0.055), (0.0355, 0.08412, -0.055), (0.071, -0.025, -0.021), (0.0355, -0.1341, -0.021), (-0.0355, -0.1341, -0.021), (-0.071, -0.025, -0.021), (-0.0355, 0.08412, -0.021), (0.0355, 0.08412, -0.021)], [], [(0, 1, 2, 3, 4, 5), (6, 7, 1, 0), (7, 8, 2, 1), (8, 9, 3, 2), (9, 10, 4, 3), (10, 11, 5, 4), (11, 6, 0, 5), (11, 10, 9, 8, 7, 6)])
me_boot_thick_sole_mesh_005.materials.append(mat_personnel_boots)
me_boot_thick_sole_mesh_005.update()
me_boot_upper_mesh_005 = bpy.data.meshes.new('boot_upper_mesh.005')
me_boot_upper_mesh_005.from_pydata([(0.067, -0.025, -0.025), (0.0335, -0.1298, -0.025), (-0.0335, -0.1298, -0.025), (-0.067, -0.025, -0.025), (-0.0335, 0.07979, -0.025), (0.0335, 0.07979, -0.025), (0.065, -0.021, 0.031), (0.0325, -0.118, 0.031), (-0.0325, -0.118, 0.031), (-0.065, -0.021, 0.031), (-0.0325, 0.07599, 0.031), (0.0325, 0.07599, 0.031), (0.054, 0.014, 0.121), (0.027, -0.05009, 0.121), (-0.027, -0.05009, 0.121), (-0.054, 0.014, 0.121), (-0.027, 0.07809, 0.121), (0.027, 0.07809, 0.121)], [], [(0, 1, 2, 3, 4, 5), (6, 7, 1, 0), (7, 8, 2, 1), (8, 9, 3, 2), (9, 10, 4, 3), (10, 11, 5, 4), (11, 6, 0, 5), (12, 13, 7, 6), (13, 14, 8, 7), (14, 15, 9, 8), (15, 16, 10, 9), (16, 17, 11, 10), (17, 12, 6, 11), (17, 16, 15, 14, 13, 12)])
me_boot_upper_mesh_005.materials.append(mat_personnel_boots)
me_boot_upper_mesh_005.update()
me_sloped_shoulder_and_upper_arm_r_mesh_002 = bpy.data.meshes.new('sloped_shoulder_and_upper_arm_R_mesh.002')
me_sloped_shoulder_and_upper_arm_r_mesh_002.from_pydata([(0.01309, 0.001021, 0.07194), (-0.03, -0.05921, 0.02732), (-0.07309, -0.001021, -0.01994), (-0.03, 0.05921, 0.02468), (0.09368, 0.002438, 0.01612), (0.018, -0.07912, -0.01135), (-0.05768, -0.004438, -0.05412), (0.018, 0.07712, -0.02665), (0.0986, -0.009201, -0.07344), (0.0236, -0.08248, -0.07887), (-0.0514, -0.0132, -0.1034), (0.0236, 0.06008, -0.09793), (0.1136, -0.02618, -0.2066), (0.059, -0.08069, -0.2143), (0.004383, -0.02982, -0.2354), (0.059, 0.02469, -0.2277)], [], [(3, 2, 1, 0), (0, 1, 5, 4), (1, 2, 6, 5), (2, 3, 7, 6), (3, 0, 4, 7), (4, 5, 9, 8), (5, 6, 10, 9), (6, 7, 11, 10), (7, 4, 8, 11), (8, 9, 13, 12), (9, 10, 14, 13), (10, 11, 15, 14), (11, 8, 12, 15), (12, 13, 14, 15)])
me_sloped_shoulder_and_upper_arm_r_mesh_002.materials.append(mat_personnel_cloth)
me_sloped_shoulder_and_upper_arm_r_mesh_002.update()
me_tapered_forearm_r_mesh_002 = bpy.data.meshes.new('tapered_forearm_R_mesh.002')
me_tapered_forearm_r_mesh_002.from_pydata([(0.0574, 0.0006043, 0.003299), (0.0, -0.05147, 0.009427), (-0.0574, -0.0006043, -0.003299), (0.0, 0.05147, -0.009427), (0.06041, -0.01793, -0.09787), (0.006, -0.06728, -0.09206), (-0.04841, -0.01907, -0.1041), (0.006, 0.03028, -0.1099), (0.05143, -0.03658, -0.1997), (0.012, -0.07236, -0.1955), (-0.02743, -0.03742, -0.2043), (0.012, -0.001643, -0.2085)], [], [(3, 2, 1, 0), (0, 1, 5, 4), (1, 2, 6, 5), (2, 3, 7, 6), (3, 0, 4, 7), (4, 5, 9, 8), (5, 6, 10, 9), (6, 7, 11, 10), (7, 4, 8, 11), (8, 9, 10, 11)])
me_tapered_forearm_r_mesh_002.materials.append(mat_personnel_cloth)
me_tapered_forearm_r_mesh_002.update()
me_icosphere_011 = bpy.data.meshes.new('Icosphere.011')
me_icosphere_011.from_pydata([(0.0, 0.0, -0.065), (0.04703, -0.03417, -0.02907), (-0.01797, -0.05529, -0.02907), (-0.05814, 0.0, -0.02907), (-0.01797, 0.05529, -0.02907), (0.04703, 0.03417, -0.02907), (0.01797, -0.05529, 0.02907), (-0.04703, -0.03417, 0.02907), (-0.04703, 0.03417, 0.02907), (0.01797, 0.05529, 0.02907), (0.05814, 0.0, 0.02907), (0.0, 0.0, 0.065)], [], [(0, 1, 2), (1, 0, 5), (0, 2, 3), (0, 3, 4), (0, 4, 5), (1, 5, 10), (2, 1, 6), (3, 2, 7), (4, 3, 8), (5, 4, 9), (1, 10, 6), (2, 6, 7), (3, 7, 8), (4, 8, 9), (5, 9, 10), (6, 10, 11), (7, 6, 11), (8, 7, 11), (9, 8, 11), (10, 9, 11)])
_uv = me_icosphere_011.uv_layers.new(name='UVMap')
_uv.uv.foreach_set('vector', [0.1818, 0.0, 0.2727, 0.1575, 0.09091, 0.1575, 0.2727, 0.1575, 0.3636, 0.0, 0.4545, 0.1575, 0.9091, 0.0, 1.0, 0.1575, 0.8182, 0.1575, 0.7273, 0.0, 0.8182, 0.1575, 0.6364, 0.1575, 0.5455, 0.0, 0.6364, 0.1575, 0.4545, 0.1575, 0.2727, 0.1575, 0.4545, 0.1575, 0.3636, 0.3149, 0.09091, 0.1575, 0.2727, 0.1575, 0.1818, 0.3149, 0.8182, 0.1575, 1.0, 0.1575, 0.9091, 0.3149, 0.6364, 0.1575, 0.8182, 0.1575, 0.7273, 0.3149, 0.4545, 0.1575, 0.6364, 0.1575, 0.5455, 0.3149, 0.2727, 0.1575, 0.3636, 0.3149, 0.1818, 0.3149, 0.09091, 0.1575, 0.1818, 0.3149, 0.0, 0.3149, 0.8182, 0.1575, 0.9091, 0.3149, 0.7273, 0.3149, 0.6364, 0.1575, 0.7273, 0.3149, 0.5455, 0.3149, 0.4545, 0.1575, 0.5455, 0.3149, 0.3636, 0.3149, 0.1818, 0.3149, 0.3636, 0.3149, 0.2727, 0.4724, 0.0, 0.3149, 0.1818, 0.3149, 0.09091, 0.4724, 0.7273, 0.3149, 0.9091, 0.3149, 0.8182, 0.4724, 0.5455, 0.3149, 0.7273, 0.3149, 0.6364, 0.4724, 0.3636, 0.3149, 0.5455, 0.3149, 0.4545, 0.4724])
me_icosphere_011.materials.append(mat_personnel_cloth)
me_icosphere_011.update()
me_hand_palm_mesh_003 = bpy.data.meshes.new('hand_palm_mesh.003')
me_hand_palm_mesh_003.from_pydata([(0.029, -0.013, -0.08), (0.0, -0.033, -0.08), (-0.029, -0.013, -0.08), (0.0, 0.007, -0.08), (0.03, -0.01, 0.003), (0.0, -0.032, 0.003), (-0.03, -0.01, 0.003), (0.0, 0.012, 0.003)], [], [(0, 1, 2, 3), (4, 5, 1, 0), (5, 6, 2, 1), (6, 7, 3, 2), (7, 4, 0, 3), (7, 6, 5, 4)])
me_hand_palm_mesh_003.materials.append(mat_personnel_skin)
me_hand_palm_mesh_003.update()

# ---- objects
ob_worker_root = bpy.data.objects.new('worker_root', None)
ob_joint__pelvis = bpy.data.objects.new('joint__pelvis', None)
ob_joint__torso = bpy.data.objects.new('joint__torso', None)
ob_joint__head = bpy.data.objects.new('joint__head', None)
ob_joined_trouser_hips = bpy.data.objects.new('joined_trouser_hips', me_joined_trouser_hips_mesh_002)
ob_shaped_shirt_torso = bpy.data.objects.new('shaped_shirt_torso', me_shaped_shirt_torso_mesh_002)
ob_continuous_tailored_vest = bpy.data.objects.new('continuous_tailored_vest', me_continuous_tailored_vest_mesh_002)
ob_vest_wrapped_reflective_band = bpy.data.objects.new('vest_wrapped_reflective_band', me_vest_wrapped_reflective_band_mesh_004)
ob_vest_wrapped_reflective_band_001 = bpy.data.objects.new('vest_wrapped_reflective_band.001', me_vest_wrapped_reflective_band_mesh_005)
ob_shirt_collar_back_and_neck_base = bpy.data.objects.new('shirt_collar_back_and_neck_base', me_shirt_collar_back_and_neck_base_mesh_002)
ob_short_natural_neck = bpy.data.objects.new('short_natural_neck', me_short_natural_neck_mesh_002)
ob_sculpted_head = bpy.data.objects.new('sculpted_head', me_sculpted_head_mesh_002)
ob_hair_cap = bpy.data.objects.new('hair_cap', me_hair_cap_mesh_002)
ob_hair_nape_and_rear_skull = bpy.data.objects.new('hair_nape_and_rear_skull', me_hair_nape_and_rear_skull_mesh_002)
ob_ear = bpy.data.objects.new('ear', me_ear_mesh)
ob_eye = bpy.data.objects.new('eye', me_cube_027)
ob_ear_001 = bpy.data.objects.new('ear.001', me_ear_mesh_001)
ob_eye_001 = bpy.data.objects.new('eye.001', me_cube_028)
ob_nose = bpy.data.objects.new('nose', me_nose_mesh_002)
ob_hardhat_brim = bpy.data.objects.new('hardhat_brim', me_hardhat_brim_mesh_002)
ob_hardhat_dome = bpy.data.objects.new('hardhat_dome', me_hardhat_dome_mesh_002)
ob_joint__thigh_l = bpy.data.objects.new('joint__thigh_L', None)
ob_joint__shin_l = bpy.data.objects.new('joint__shin_L', None)
ob_joint__foot_l = bpy.data.objects.new('joint__foot_L', None)
ob_tailored_thigh_l = bpy.data.objects.new('tailored_thigh_L', me_tailored_thigh_l_mesh_002)
ob_shaped_calf_l = bpy.data.objects.new('shaped_calf_L', me_shaped_calf_l_mesh_002)
ob_cloth_knee_join_l = bpy.data.objects.new('cloth_knee_join_L', me_icosphere_008)
ob_boot_thick_sole = bpy.data.objects.new('boot_thick_sole', me_boot_thick_sole_mesh_004)
ob_boot_upper = bpy.data.objects.new('boot_upper', me_boot_upper_mesh_004)
ob_joint__upper_arm_l = bpy.data.objects.new('joint__upper_arm_L', None)
ob_joint__forearm_l = bpy.data.objects.new('joint__forearm_L', None)
ob_joint__hand_l = bpy.data.objects.new('joint__hand_L', None)
ob_sloped_shoulder_and_upper_arm_l = bpy.data.objects.new('sloped_shoulder_and_upper_arm_L', me_sloped_shoulder_and_upper_arm_l_mesh_002)
ob_tapered_forearm_l = bpy.data.objects.new('tapered_forearm_L', me_tapered_forearm_l_mesh_002)
ob_cloth_elbow_join_l = bpy.data.objects.new('cloth_elbow_join_L', me_icosphere_009)
ob_hand_palm = bpy.data.objects.new('hand_palm', me_hand_palm_mesh_002)
ob_joint__thigh_r = bpy.data.objects.new('joint__thigh_R', None)
ob_joint__shin_r = bpy.data.objects.new('joint__shin_R', None)
ob_joint__foot_r = bpy.data.objects.new('joint__foot_R', None)
ob_tailored_thigh_r = bpy.data.objects.new('tailored_thigh_R', me_tailored_thigh_r_mesh_002)
ob_shaped_calf_r = bpy.data.objects.new('shaped_calf_R', me_shaped_calf_r_mesh_002)
ob_cloth_knee_join_r = bpy.data.objects.new('cloth_knee_join_R', me_icosphere_010)
ob_boot_thick_sole_001 = bpy.data.objects.new('boot_thick_sole.001', me_boot_thick_sole_mesh_005)
ob_boot_upper_001 = bpy.data.objects.new('boot_upper.001', me_boot_upper_mesh_005)
ob_joint__upper_arm_r = bpy.data.objects.new('joint__upper_arm_R', None)
ob_joint__forearm_r = bpy.data.objects.new('joint__forearm_R', None)
ob_joint__hand_r = bpy.data.objects.new('joint__hand_R', None)
ob_sloped_shoulder_and_upper_arm_r = bpy.data.objects.new('sloped_shoulder_and_upper_arm_R', me_sloped_shoulder_and_upper_arm_r_mesh_002)
ob_tapered_forearm_r = bpy.data.objects.new('tapered_forearm_R', me_tapered_forearm_r_mesh_002)
ob_cloth_elbow_join_r = bpy.data.objects.new('cloth_elbow_join_R', me_icosphere_011)
ob_hand_palm_001 = bpy.data.objects.new('hand_palm.001', me_hand_palm_mesh_003)

# ---- transforms, parenting, visibility, modifiers, constraints
ob_worker_root.location = (0.0, 0.0, 0.0)
ob_joint__pelvis.parent = ob_worker_root
ob_joint__pelvis.location = (0.0, 0.01, 0.825)
ob_joint__pelvis.empty_display_size = 0.05
ob_joint__torso.parent = ob_joint__pelvis
ob_joint__torso.location = (0.0, -0.0, 0.06)
ob_joint__torso.empty_display_size = 0.05
ob_joint__head.parent = ob_joint__torso
ob_joint__head.location = (0.0, -0.006, 0.508)
ob_joint__head.empty_display_size = 0.05
ob_joined_trouser_hips.parent = ob_joint__pelvis
ob_joined_trouser_hips.location = (0.0, 0.0, 0.0)
ob_shaped_shirt_torso.parent = ob_joint__torso
ob_shaped_shirt_torso.location = (0.0, 0.0, 0.0)
ob_continuous_tailored_vest.parent = ob_joint__torso
ob_continuous_tailored_vest.location = (0.0, 0.0, 0.0)
ob_vest_wrapped_reflective_band.parent = ob_joint__torso
ob_vest_wrapped_reflective_band.location = (0.0, 0.0, 0.0)
ob_vest_wrapped_reflective_band_001.parent = ob_joint__torso
ob_vest_wrapped_reflective_band_001.location = (0.0, 0.0, 0.0)
ob_shirt_collar_back_and_neck_base.parent = ob_joint__torso
ob_shirt_collar_back_and_neck_base.location = (0.0, 0.0, 0.0)
ob_short_natural_neck.parent = ob_joint__head
ob_short_natural_neck.location = (0.0, 0.0, 0.0)
ob_sculpted_head.parent = ob_joint__head
ob_sculpted_head.location = (0.0, 0.0, 0.0)
ob_hair_cap.parent = ob_joint__head
ob_hair_cap.location = (0.0, 0.0, 0.0)
ob_hair_nape_and_rear_skull.parent = ob_joint__head
ob_hair_nape_and_rear_skull.location = (0.0, 0.0, 0.0)
ob_ear.parent = ob_joint__head
ob_ear.location = (0.0, 0.0, 0.0)
ob_eye.parent = ob_joint__head
ob_eye.location = (-0.034, -0.075, 0.157)
ob_ear_001.parent = ob_joint__head
ob_ear_001.location = (0.0, 0.0, 0.0)
ob_eye_001.parent = ob_joint__head
ob_eye_001.location = (0.034, -0.075, 0.157)
ob_nose.parent = ob_joint__head
ob_nose.location = (0.0, 0.0, 0.0)
ob_hardhat_brim.parent = ob_joint__head
ob_hardhat_brim.location = (0.0, 0.0, 0.0)
ob_hardhat_dome.parent = ob_joint__head
ob_hardhat_dome.location = (0.0, 0.0, 0.0)
ob_joint__thigh_l.parent = ob_joint__pelvis
ob_joint__thigh_l.location = (-0.093, 0.001, -0.035)
ob_joint__thigh_l.empty_display_size = 0.05
ob_joint__shin_l.parent = ob_joint__thigh_l
ob_joint__shin_l.location = (-0.018, -0.023, -0.327)
ob_joint__shin_l.empty_display_size = 0.05
ob_joint__foot_l.parent = ob_joint__shin_l
ob_joint__foot_l.location = (-0.006, 0.016, -0.408)
ob_joint__foot_l.empty_display_size = 0.05
ob_tailored_thigh_l.parent = ob_joint__thigh_l
ob_tailored_thigh_l.location = (0.0, 0.0, 0.0)
ob_shaped_calf_l.parent = ob_joint__shin_l
ob_shaped_calf_l.location = (0.0, 0.0, 0.0)
ob_cloth_knee_join_l.parent = ob_joint__shin_l
ob_cloth_knee_join_l.location = (0.0, -0.0, 0.0)
ob_boot_thick_sole.parent = ob_joint__foot_l
ob_boot_thick_sole.location = (0.0, 0.0, 0.0)
ob_boot_upper.parent = ob_joint__foot_l
ob_boot_upper.location = (0.0, 0.0, 0.0)
ob_joint__upper_arm_l.parent = ob_joint__torso
ob_joint__upper_arm_l.location = (-0.176, -0.0, 0.418)
ob_joint__upper_arm_l.empty_display_size = 0.05
ob_joint__forearm_l.parent = ob_joint__upper_arm_l
ob_joint__forearm_l.location = (-0.059, -0.028, -0.221)
ob_joint__forearm_l.empty_display_size = 0.05
ob_joint__hand_l.parent = ob_joint__forearm_l
ob_joint__hand_l.location = (-0.012, -0.037, -0.202)
ob_joint__hand_l.empty_display_size = 0.05
ob_sloped_shoulder_and_upper_arm_l.parent = ob_joint__upper_arm_l
ob_sloped_shoulder_and_upper_arm_l.location = (0.0, 0.0, 0.0)
ob_tapered_forearm_l.parent = ob_joint__forearm_l
ob_tapered_forearm_l.location = (0.0, 0.0, 0.0)
ob_cloth_elbow_join_l.parent = ob_joint__forearm_l
ob_cloth_elbow_join_l.location = (0.0, -0.0, 0.0)
ob_hand_palm.parent = ob_joint__hand_l
ob_hand_palm.location = (0.0, 0.0, 0.0)
ob_joint__thigh_r.parent = ob_joint__pelvis
ob_joint__thigh_r.location = (0.093, 0.001, -0.035)
ob_joint__thigh_r.empty_display_size = 0.05
ob_joint__shin_r.parent = ob_joint__thigh_r
ob_joint__shin_r.location = (0.018, -0.023, -0.327)
ob_joint__shin_r.empty_display_size = 0.05
ob_joint__foot_r.parent = ob_joint__shin_r
ob_joint__foot_r.location = (0.006, 0.016, -0.408)
ob_joint__foot_r.empty_display_size = 0.05
ob_tailored_thigh_r.parent = ob_joint__thigh_r
ob_tailored_thigh_r.location = (0.0, 0.0, 0.0)
ob_shaped_calf_r.parent = ob_joint__shin_r
ob_shaped_calf_r.location = (0.0, 0.0, 0.0)
ob_cloth_knee_join_r.parent = ob_joint__shin_r
ob_cloth_knee_join_r.location = (0.0, -0.0, 0.0)
ob_boot_thick_sole_001.parent = ob_joint__foot_r
ob_boot_thick_sole_001.location = (0.0, 0.0, 0.0)
ob_boot_upper_001.parent = ob_joint__foot_r
ob_boot_upper_001.location = (0.0, 0.0, 0.0)
ob_joint__upper_arm_r.parent = ob_joint__torso
ob_joint__upper_arm_r.location = (0.176, -0.0, 0.418)
ob_joint__upper_arm_r.empty_display_size = 0.05
ob_joint__forearm_r.parent = ob_joint__upper_arm_r
ob_joint__forearm_r.location = (0.059, -0.028, -0.221)
ob_joint__forearm_r.empty_display_size = 0.05
ob_joint__hand_r.parent = ob_joint__forearm_r
ob_joint__hand_r.location = (0.012, -0.037, -0.202)
ob_joint__hand_r.empty_display_size = 0.05
ob_sloped_shoulder_and_upper_arm_r.parent = ob_joint__upper_arm_r
ob_sloped_shoulder_and_upper_arm_r.location = (0.0, 0.0, 0.0)
ob_tapered_forearm_r.parent = ob_joint__forearm_r
ob_tapered_forearm_r.location = (0.0, 0.0, 0.0)
ob_cloth_elbow_join_r.parent = ob_joint__forearm_r
ob_cloth_elbow_join_r.location = (0.0, -0.0, 0.0)
ob_hand_palm_001.parent = ob_joint__hand_r
ob_hand_palm_001.location = (0.0, 0.0, 0.0)

# ---- collection membership
col_collection.objects.link(ob_worker_root)
col_collection.objects.link(ob_joint__pelvis)
col_collection.objects.link(ob_joint__torso)
col_collection.objects.link(ob_joint__head)
col_collection.objects.link(ob_joined_trouser_hips)
col_collection.objects.link(ob_shaped_shirt_torso)
col_collection.objects.link(ob_continuous_tailored_vest)
col_collection.objects.link(ob_vest_wrapped_reflective_band)
col_collection.objects.link(ob_vest_wrapped_reflective_band_001)
col_collection.objects.link(ob_shirt_collar_back_and_neck_base)
col_collection.objects.link(ob_short_natural_neck)
col_collection.objects.link(ob_sculpted_head)
col_collection.objects.link(ob_hair_cap)
col_collection.objects.link(ob_hair_nape_and_rear_skull)
col_collection.objects.link(ob_ear)
col_collection.objects.link(ob_eye)
col_collection.objects.link(ob_ear_001)
col_collection.objects.link(ob_eye_001)
col_collection.objects.link(ob_nose)
col_collection.objects.link(ob_hardhat_brim)
col_collection.objects.link(ob_hardhat_dome)
col_collection.objects.link(ob_joint__thigh_l)
col_collection.objects.link(ob_joint__shin_l)
col_collection.objects.link(ob_joint__foot_l)
col_collection.objects.link(ob_tailored_thigh_l)
col_collection.objects.link(ob_shaped_calf_l)
col_collection.objects.link(ob_cloth_knee_join_l)
col_collection.objects.link(ob_boot_thick_sole)
col_collection.objects.link(ob_boot_upper)
col_collection.objects.link(ob_joint__upper_arm_l)
col_collection.objects.link(ob_joint__forearm_l)
col_collection.objects.link(ob_joint__hand_l)
col_collection.objects.link(ob_sloped_shoulder_and_upper_arm_l)
col_collection.objects.link(ob_tapered_forearm_l)
col_collection.objects.link(ob_cloth_elbow_join_l)
col_collection.objects.link(ob_hand_palm)
col_collection.objects.link(ob_joint__thigh_r)
col_collection.objects.link(ob_joint__shin_r)
col_collection.objects.link(ob_joint__foot_r)
col_collection.objects.link(ob_tailored_thigh_r)
col_collection.objects.link(ob_shaped_calf_r)
col_collection.objects.link(ob_cloth_knee_join_r)
col_collection.objects.link(ob_boot_thick_sole_001)
col_collection.objects.link(ob_boot_upper_001)
col_collection.objects.link(ob_joint__upper_arm_r)
col_collection.objects.link(ob_joint__forearm_r)
col_collection.objects.link(ob_joint__hand_r)
col_collection.objects.link(ob_sloped_shoulder_and_upper_arm_r)
col_collection.objects.link(ob_tapered_forearm_r)
col_collection.objects.link(ob_cloth_elbow_join_r)
col_collection.objects.link(ob_hand_palm_001)

# ---- scene / render settings (as saved in the file)
scene.frame_start = 1; scene.frame_end = 250; scene.frame_set(1)
scene.render.engine = 'BLENDER_EEVEE_NEXT'
scene.render.bake_bias = 0.0
scene.render.bake_samples = 0
scene.cycles.sampling_pattern = 'TABULATED_SOBOL'
scene.eevee.use_volume_custom_range = False
bpy.context.view_layer.update()

# ---- added for rendering (the .blend has no active camera and no usable light): camera, sun
cam_auto = bpy.data.cameras.new('AutoCamera')
cam_auto.lens = 50.0
cam_auto.sensor_width = 36.0
cam_auto.clip_end = 1000.0
ob_auto_camera = bpy.data.objects.new('AutoCamera', cam_auto)
scene.collection.objects.link(ob_auto_camera)
ob_auto_camera.location = (1.68462, -2.02158, 2.1977)
ob_auto_camera.rotation_euler = (1.09748, -7.21219e-08, 0.694738)
scene.camera = ob_auto_camera
light_auto_sun = bpy.data.lights.new('AutoSun', 'SUN')
light_auto_sun.energy = 3.0
light_auto_sun.angle = 0.0523599
ob_auto_sun = bpy.data.objects.new('AutoSun', light_auto_sun)
scene.collection.objects.link(ob_auto_sun)
ob_auto_sun.rotation_euler = (0.872665, 0.174533, 0.523599)
bpy.context.view_layer.update()
